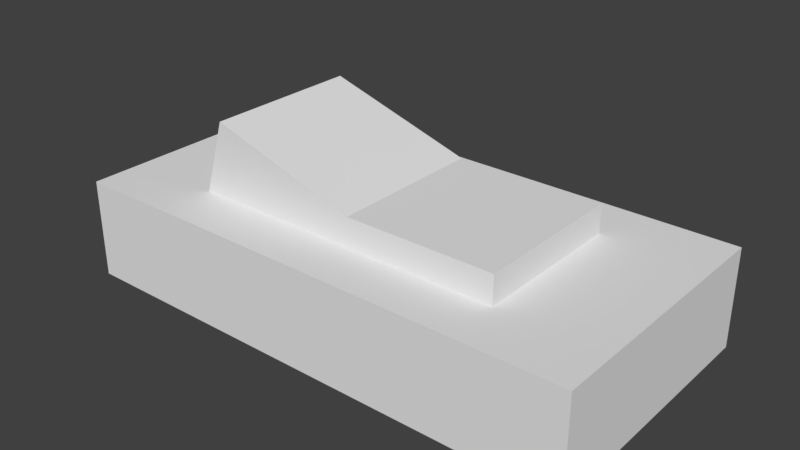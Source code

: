 # Source: Schalter.blend  (saved by Blender 2.79.0; exported with 4.5.12 LTS)
import bpy
from mathutils import Matrix  # noqa: F401  (used for matrix-valued properties, if any)

bpy.ops.wm.read_factory_settings(use_empty=True)
scene = bpy.context.scene
scene.name = 'Scene'

# ---- collections
col_collection_1 = bpy.data.collections.new('Collection 1'); scene.collection.children.link(col_collection_1)

# ---- materials (node trees are filled in below, after node groups)
mat_material_001 = bpy.data.materials.new('Material.001')
mat_material_001.alpha_threshold = 0.0
mat_material_001.use_transparent_shadow = False
mat_material_001.roughness = 0.5
mat_material_002 = bpy.data.materials.new('Material.002')
mat_material_002.alpha_threshold = 0.0
mat_material_002.use_transparent_shadow = False
mat_material_002.roughness = 0.5

# ---- material node trees

# ---- world
world_world = bpy.data.worlds.new('World'); scene.world = world_world
world_world.color = (0.05088, 0.05088, 0.05088)
world_world.use_sun_shadow = False
world_world.sun_shadow_jitter_overblur = 0.0
world_world.cycles.sampling_method = 'MANUAL'

# ---- meshes
me_cube_002 = bpy.data.meshes.new('Cube.002')
me_cube_002.from_pydata([(-0.05657, -0.3, -0.1871), (0.03327, -0.3, 0.1077), (-0.05657, 0.3, -0.1871), (0.03327, 0.3, 0.1077), (0.6014, -0.3, -0.1999), (0.6014, -0.3, 0.1083), (0.6014, 0.3, -0.1999), (0.6014, 0.3, 0.1083), (-0.5407, 0.3, 0.2826), (-0.5407, -0.3, 0.2826), (-0.6305, -0.3, -0.01213), (-0.6305, 0.3, -0.01213)], [], [(1, 3, 8, 9), (2, 3, 7, 6), (6, 7, 5, 4), (4, 5, 1, 0), (2, 6, 4, 0), (7, 3, 1, 5), (10, 9, 8, 11), (2, 0, 10, 11), (3, 2, 11, 8), (0, 1, 9, 10)])
me_cube_002.materials.append(mat_material_001)
me_cube_002.use_remesh_preserve_volume = False
me_cube_002.use_remesh_preserve_attributes = False
me_cube_002.use_mirror_vertex_groups = False
me_cube_002.update()
me_cube_001 = bpy.data.meshes.new('Cube.001')
me_cube_001.from_pydata([(-1.0, -0.508, -0.1897), (-1.0, -0.508, 0.1897), (-1.0, 0.508, -0.1897), (-1.0, 0.508, 0.1897), (1.0, -0.508, -0.1897), (1.0, -0.508, 0.1897), (1.0, 0.508, -0.1897), (1.0, 0.508, 0.1897)], [], [(0, 1, 3, 2), (2, 3, 7, 6), (6, 7, 5, 4), (4, 5, 1, 0), (2, 6, 4, 0), (7, 3, 1, 5)])
me_cube_001.materials.append(mat_material_002)
me_cube_001.use_remesh_preserve_volume = False
me_cube_001.use_remesh_preserve_attributes = False
me_cube_001.use_mirror_vertex_groups = False
me_cube_001.update()

# ---- objects
ob_schalter = bpy.data.objects.new('Schalter', me_cube_002)
ob_geh_use = bpy.data.objects.new('Gehäuse', me_cube_001)

# ---- transforms, parenting, visibility, modifiers, constraints
ob_schalter.location = (-0.001381, 0.0, 0.1917)
ob_schalter.lineart.crease_threshold = 0.0
ob_geh_use.location = (0.0, 0.0, 0.0)
ob_geh_use.lineart.crease_threshold = 0.0

# ---- collection membership
col_collection_1.objects.link(ob_schalter)
col_collection_1.objects.link(ob_geh_use)

# ---- scene / render settings (as saved in the file)
scene.frame_start = 0; scene.frame_end = 60; scene.frame_set(65)
scene.render.engine = 'BLENDER_EEVEE_NEXT'
scene.render.resolution_percentage = 50
scene.render.dither_intensity = 0.0
scene.cycles.use_denoising = False
scene.cycles.samples = 128
scene.cycles.sampling_pattern = 'TABULATED_SOBOL'
scene.cycles.use_adaptive_sampling = False
scene.cycles.use_light_tree = False
scene.cycles.blur_glossy = 0.0
scene.cycles.sample_clamp_indirect = 0.0
scene.view_settings.view_transform = 'Standard'
bpy.context.view_layer.update()

# ---- added for rendering (the .blend has no active camera and no usable light): camera, sun
cam_auto = bpy.data.cameras.new('AutoCamera')
cam_auto.lens = 50.0
cam_auto.sensor_width = 36.0
cam_auto.clip_end = 1000.0
ob_auto_camera = bpy.data.objects.new('AutoCamera', cam_auto)
scene.collection.objects.link(ob_auto_camera)
ob_auto_camera.location = (2.16454, -2.59745, 1.87398)
ob_auto_camera.rotation_euler = (1.09748, -7.21219e-08, 0.694738)
scene.camera = ob_auto_camera
light_auto_sun = bpy.data.lights.new('AutoSun', 'SUN')
light_auto_sun.energy = 3.0
light_auto_sun.angle = 0.0523599
ob_auto_sun = bpy.data.objects.new('AutoSun', light_auto_sun)
scene.collection.objects.link(ob_auto_sun)
ob_auto_sun.rotation_euler = (0.872665, 0.174533, 0.523599)
bpy.context.view_layer.update()
